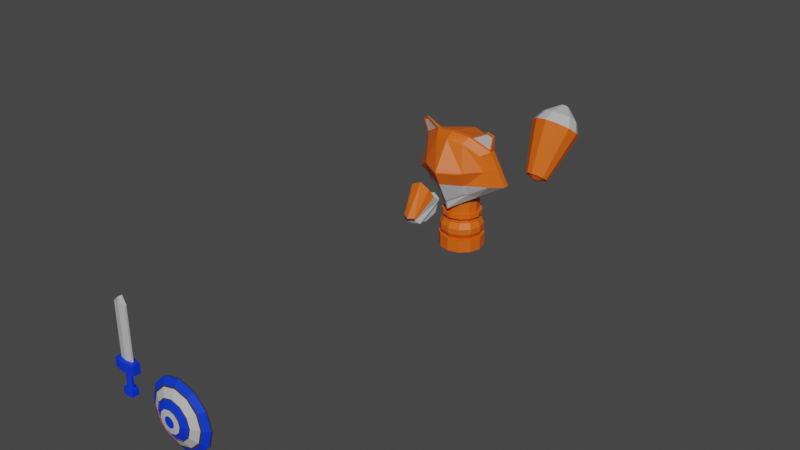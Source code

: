# Source: SoldierFox8.blend  (saved by Blender 2.83.19; exported with 4.5.12 LTS)
import bpy
from mathutils import Matrix  # noqa: F401  (used for matrix-valued properties, if any)

bpy.ops.wm.read_factory_settings(use_empty=True)
scene = bpy.context.scene
scene.name = 'Scene'

# ---- collections
col_collection = bpy.data.collections.new('Collection'); scene.collection.children.link(col_collection)

# ---- materials (node trees are filled in below, after node groups)
mat_soldierfoxlaranja = bpy.data.materials.new('SoldierFoxLaranja')
mat_soldierfoxlaranja.use_transparent_shadow = False
mat_soldierfoxcinza = bpy.data.materials.new('SoldierFoxCinza')
mat_soldierfoxcinza.use_transparent_shadow = False
mat_soldierfoxazul = bpy.data.materials.new('SoldierFoxAzul')
mat_soldierfoxazul.use_transparent_shadow = False
mat_soldierfoxpreto = bpy.data.materials.new('SoldierFoxPreto')
mat_soldierfoxpreto.use_transparent_shadow = False

# ---- material node trees
mat_soldierfoxlaranja.use_nodes = True; mat_soldierfoxlaranja.node_tree.nodes.clear()
_N = mat_soldierfoxlaranja.node_tree.nodes; _L = mat_soldierfoxlaranja.node_tree.links
n0 = _N.new('ShaderNodeBsdfPrincipled'); n0.name = 'Principled BSDF'; n0.location = (10, 300)
n0.distribution = 'GGX'
n0.subsurface_method = 'BURLEY'
n0.inputs[0].default_value = (0.8, 0.1214, 0.004032, 1.0)
n0.inputs[3].default_value = 1.45
n0.inputs[27].default_value = (0.0, 0.0, 0.0, 1.0)
n0.inputs[28].default_value = 1.0
n1 = _N.new('ShaderNodeOutputMaterial'); n1.name = 'Material Output'; n1.location = (300, 300)
_L.new(n0.outputs[0], n1.inputs[0])
n1.is_active_output = True
mat_soldierfoxcinza.use_nodes = True; mat_soldierfoxcinza.node_tree.nodes.clear()
_N = mat_soldierfoxcinza.node_tree.nodes; _L = mat_soldierfoxcinza.node_tree.links
n0 = _N.new('ShaderNodeBsdfPrincipled'); n0.name = 'Principled BSDF'; n0.location = (10, 300)
n0.distribution = 'GGX'
n0.subsurface_method = 'BURLEY'
n0.inputs[0].default_value = (0.5277, 0.5277, 0.5277, 1.0)
n0.inputs[3].default_value = 1.45
n0.inputs[27].default_value = (0.0, 0.0, 0.0, 1.0)
n0.inputs[28].default_value = 1.0
n1 = _N.new('ShaderNodeOutputMaterial'); n1.name = 'Material Output'; n1.location = (300, 300)
_L.new(n0.outputs[0], n1.inputs[0])
n1.is_active_output = True
mat_soldierfoxazul.use_nodes = True; mat_soldierfoxazul.node_tree.nodes.clear()
_N = mat_soldierfoxazul.node_tree.nodes; _L = mat_soldierfoxazul.node_tree.links
n0 = _N.new('ShaderNodeBsdfPrincipled'); n0.name = 'Principled BSDF'; n0.location = (10, 300)
n0.distribution = 'GGX'
n0.subsurface_method = 'BURLEY'
n0.inputs[0].default_value = (0.0, 0.03634, 0.8, 1.0)
n0.inputs[3].default_value = 1.45
n0.inputs[27].default_value = (0.0, 0.0, 0.0, 1.0)
n0.inputs[28].default_value = 1.0
n1 = _N.new('ShaderNodeOutputMaterial'); n1.name = 'Material Output'; n1.location = (300, 300)
_L.new(n0.outputs[0], n1.inputs[0])
n1.is_active_output = True
mat_soldierfoxpreto.use_nodes = True; mat_soldierfoxpreto.node_tree.nodes.clear()
_N = mat_soldierfoxpreto.node_tree.nodes; _L = mat_soldierfoxpreto.node_tree.links
n0 = _N.new('ShaderNodeBsdfPrincipled'); n0.name = 'Principled BSDF'; n0.location = (10, 300)
n0.distribution = 'GGX'
n0.subsurface_method = 'BURLEY'
n0.inputs[0].default_value = (0.03947, 0.03467, 0.05222, 1.0)
n0.inputs[3].default_value = 1.45
n0.inputs[27].default_value = (0.0, 0.0, 0.0, 1.0)
n0.inputs[28].default_value = 1.0
n1 = _N.new('ShaderNodeOutputMaterial'); n1.name = 'Material Output'; n1.location = (300, 300)
_L.new(n0.outputs[0], n1.inputs[0])
n1.is_active_output = True

# ---- world
world_world = bpy.data.worlds.new('World'); scene.world = world_world
world_world.use_nodes = True; world_world.node_tree.nodes.clear()
_N = world_world.node_tree.nodes; _L = world_world.node_tree.links
n0 = _N.new('ShaderNodeOutputWorld'); n0.name = 'World Output'; n0.location = (300, 300)
n1 = _N.new('ShaderNodeBackground'); n1.name = 'Background'; n1.location = (10, 300)
n1.inputs[0].default_value = (0.05088, 0.05088, 0.05088, 1.0)
_L.new(n1.outputs[0], n0.inputs[0])
n0.is_active_output = True
world_world.color = (0.05088, 0.05088, 0.05088)
world_world.use_sun_shadow = False
world_world.sun_shadow_jitter_overblur = 0.0

# ---- meshes
me_cube_002 = bpy.data.meshes.new('Cube.002')
me_cube_002.from_pydata([(-0.148, 2.679, 0.05438), (0.09944, 2.385, -0.1509), (0.07073, 2.327, -0.1004), (-0.1566, 2.586, 0.1327), (-0.08963, 2.327, -0.1004), (0.1424, 2.586, 0.1317), (-0.1041, 2.454, -0.1518), (-0.08592, 2.326, -0.07093), (-0.1089, 2.728, 0.06183), (-0.1307, 2.523, 0.2356), (0.0925, 2.454, -0.1518), (0.06415, 2.326, -0.07093), (0.09912, 2.728, 0.05351), (0.1145, 2.523, 0.2355), (-0.1125, 2.385, -0.1509), (0.1369, 2.679, 0.04886), (0.2426, 3.087, 0.003945), (0.1704, 3.504, 0.6254), (0.1809, 3.047, 0.6434), (0.2287, 3.479, 0.02129), (-0.1893, 3.042, 0.6455), (-0.2525, 3.474, 0.02453), (-0.2668, 3.094, 0.007374), (-0.1793, 3.508, 0.6274), (-0.008106, 2.998, 0.6691), (-0.008106, 3.021, -0.1399), (-0.008146, 3.46, -0.1146), (-0.008146, 3.552, 0.6497), (-0.5081, 3.149, 0.1447), (-0.3668, 3.498, 0.5089), (-0.3878, 3.137, 0.5201), (0.3487, 3.441, 0.5017), (0.4606, 3.456, 0.1543), (0.3696, 3.137, 0.5124), (0.4881, 3.149, 0.1447), (-0.4805, 3.485, 0.1543), (-0.4237, 3.483, 0.3316), (0.2574, 2.949, 0.3249), (0.2574, 3.641, 0.3249), (-0.2734, 3.641, 0.3282), (-0.2734, 2.949, 0.3282), (-0.007956, 3.695, 0.3228), (-0.007956, 2.794, 0.3228), (-0.4479, 3.144, 0.3324), (0.4289, 3.142, 0.3286), (0.4047, 3.459, 0.328), (-0.2266, 3.173, 0.7133), (0.2947, 3.259, -0.06096), (0.2201, 3.177, 0.7108), (-0.3202, 3.264, -0.05682), (-0.007956, 3.153, 0.7418), (-0.007956, 3.087, -0.2346), (-0.6114, 3.411, 0.109), (-0.4662, 3.304, 0.5619), (0.5909, 3.411, 0.109), (0.4479, 3.305, 0.5527), (0.5194, 3.359, 0.3308), (-0.5388, 3.36, 0.3355), (-0.2266, 3.123, 0.7133), (0.2947, 3.203, -0.06096), (0.2201, 3.129, 0.7108), (-0.3202, 3.21, -0.05682), (-0.6114, 3.341, 0.109), (-0.007956, 3.09, 0.7418), (-0.007956, 3.037, -0.2346), (0.4479, 3.236, 0.5527), (0.5194, 3.296, 0.3308), (-0.4662, 3.236, 0.5619), (0.5909, 3.341, 0.109), (-0.5388, 3.298, 0.3355), (-0.1103, 2.67, -0.1073), (0.09768, 2.67, -0.1156), (-0.1055, 2.508, -0.1687), (0.09107, 2.508, -0.1687), (-0.5243, 3.243, 0.7423), (-0.4393, 3.197, 0.796), (0.4302, 3.201, 0.808), (0.4961, 3.238, 0.7623), (-0.4393, 3.179, 0.796), (0.4302, 3.187, 0.808), (-0.5243, 3.219, 0.7423), (0.4961, 3.218, 0.7623), (-0.4584, 3.229, 0.583), (-0.2545, 3.133, 0.7118), (0.2467, 3.138, 0.7104), (0.4406, 3.23, 0.5759), (-0.5079, 3.215, 0.7365), (-0.4355, 3.181, 0.7822), (0.4255, 3.188, 0.7932), (0.4816, 3.214, 0.7543), (-0.4537, 3.243, 0.5858), (-0.2498, 3.147, 0.7146), (0.2418, 3.152, 0.7128), (0.4357, 3.244, 0.5782), (-0.5032, 3.228, 0.7393), (-0.4308, 3.194, 0.785), (0.4206, 3.202, 0.7955), (0.4767, 3.228, 0.7566), (-0.007823, 3.617, -0.8102), (-0.007823, 3.617, -0.6479), (0.1323, 3.58, -0.8102), (0.1323, 3.58, -0.6479), (0.2349, 3.477, -0.8102), (0.2349, 3.477, -0.6479), (0.2725, 3.337, -0.8102), (0.2725, 3.337, -0.6479), (0.2349, 3.197, -0.8102), (0.2349, 3.197, -0.6479), (0.1323, 3.094, -0.8102), (0.1323, 3.094, -0.6479), (-0.007823, 3.057, -0.8102), (-0.007823, 3.057, -0.6479), (-0.148, 3.094, -0.8102), (-0.148, 3.094, -0.6479), (-0.2506, 3.197, -0.8102), (-0.2506, 3.197, -0.6479), (-0.2881, 3.337, -0.8102), (-0.2881, 3.337, -0.6479), (-0.2506, 3.477, -0.8102), (-0.2506, 3.477, -0.6479), (-0.148, 3.58, -0.8102), (-0.148, 3.58, -0.6479), (0.1083, 3.538, -0.6479), (-0.007823, 3.569, -0.6479), (0.1933, 3.453, -0.6479), (0.2244, 3.337, -0.6479), (0.1933, 3.221, -0.6479), (0.1083, 3.136, -0.6479), (-0.007823, 3.105, -0.6479), (-0.1239, 3.136, -0.6479), (-0.2089, 3.221, -0.6479), (-0.24, 3.337, -0.6479), (-0.2089, 3.453, -0.6479), (-0.1239, 3.538, -0.6479), (0.1287, 3.573, -0.5782), (-0.007823, 3.61, -0.5782), (0.2287, 3.473, -0.5782), (0.2653, 3.337, -0.5782), (0.2287, 3.2, -0.5782), (0.1287, 3.1, -0.5782), (-0.007823, 3.064, -0.5782), (-0.1444, 3.1, -0.5782), (-0.2443, 3.2, -0.5782), (-0.2809, 3.337, -0.5782), (-0.2443, 3.473, -0.5782), (-0.1444, 3.573, -0.5782), (0.1287, 3.573, -0.5085), (-0.007823, 3.61, -0.5085), (0.2287, 3.473, -0.5085), (0.2653, 3.337, -0.5085), (0.2287, 3.2, -0.5085), (0.1287, 3.1, -0.5085), (-0.007823, 3.064, -0.5085), (-0.1444, 3.1, -0.5085), (-0.2443, 3.2, -0.5085), (-0.2809, 3.337, -0.5085), (-0.2443, 3.473, -0.5085), (-0.1444, 3.573, -0.5085), (0.1093, 3.54, -0.4355), (-0.007823, 3.571, -0.4355), (0.1951, 3.454, -0.4355), (0.2265, 3.337, -0.4355), (0.1951, 3.22, -0.4355), (0.1093, 3.134, -0.4355), (-0.007823, 3.103, -0.4355), (-0.125, 3.134, -0.4355), (-0.2107, 3.22, -0.4355), (-0.2421, 3.337, -0.4355), (-0.2107, 3.454, -0.4355), (-0.125, 3.54, -0.4355), (0.09062, 3.507, -0.4355), (-0.007823, 3.534, -0.4355), (0.1627, 3.435, -0.4355), (0.1891, 3.337, -0.4355), (0.1627, 3.238, -0.4355), (0.09063, 3.166, -0.4355), (-0.007823, 3.14, -0.4355), (-0.1063, 3.166, -0.4355), (-0.1783, 3.238, -0.4355), (-0.2047, 3.337, -0.4355), (-0.1783, 3.435, -0.4355), (-0.1063, 3.507, -0.4355), (0.09062, 3.507, -0.405), (-0.007823, 3.534, -0.405), (0.1627, 3.435, -0.405), (0.1891, 3.337, -0.405), (0.1627, 3.238, -0.405), (0.09063, 3.166, -0.405), (-0.007823, 3.14, -0.405), (-0.1063, 3.166, -0.405), (-0.1783, 3.238, -0.405), (-0.2047, 3.337, -0.405), (-0.1783, 3.435, -0.405), (-0.1063, 3.507, -0.405), (0.1157, 3.551, -0.3794), (-0.007823, 3.584, -0.3794), (0.2062, 3.46, -0.3794), (0.2393, 3.337, -0.3794), (0.2062, 3.213, -0.3794), (0.1157, 3.123, -0.3794), (-0.007823, 3.09, -0.3794), (-0.1314, 3.123, -0.3794), (-0.2218, 3.213, -0.3794), (-0.2549, 3.337, -0.3794), (-0.2218, 3.46, -0.3794), (-0.1314, 3.551, -0.3794), (0.1157, 3.551, -0.3286), (-0.007823, 3.584, -0.3286), (0.2062, 3.46, -0.3286), (0.2393, 3.337, -0.3286), (0.2062, 3.213, -0.3286), (0.1157, 3.123, -0.3286), (-0.007823, 3.09, -0.3286), (-0.1314, 3.123, -0.3286), (-0.2218, 3.213, -0.3286), (-0.2549, 3.337, -0.3286), (-0.2218, 3.46, -0.3286), (-0.1314, 3.551, -0.3286), (0.09704, 3.519, -0.3286), (-0.007823, 3.547, -0.3286), (0.1738, 3.442, -0.3286), (0.2019, 3.337, -0.3286), (0.1738, 3.232, -0.3286), (0.09704, 3.155, -0.3286), (-0.007823, 3.127, -0.3286), (-0.1127, 3.155, -0.3286), (-0.1894, 3.232, -0.3286), (-0.2175, 3.337, -0.3286), (-0.1894, 3.442, -0.3286), (-0.1127, 3.519, -0.3286), (0.09704, 3.519, 0.2831), (-0.007823, 3.547, 0.2831), (0.1738, 3.442, 0.2831), (0.2019, 3.337, 0.2831), (0.1738, 3.232, 0.2831), (0.09704, 3.155, 0.2831), (-0.007823, 3.127, 0.2831), (-0.1127, 3.155, 0.2831), (-0.1894, 3.232, 0.2831), (-0.2175, 3.337, 0.2831), (-0.1894, 3.442, 0.2831), (-0.1127, 3.519, 0.2831), (0.3032, -1.507, -0.754), (0.3032, -1.489, -0.7554), (0.4997, -1.507, -0.8067), (0.4997, -1.489, -0.8081), (0.6963, -1.507, -0.754), (0.6963, -1.489, -0.7554), (0.8401, -1.507, -0.6102), (0.8401, -1.489, -0.6116), (0.8928, -1.506, -0.4136), (0.8928, -1.489, -0.415), (0.3032, -1.506, -0.07322), (0.3032, -1.489, -0.07463), (0.1593, -1.506, -0.2171), (0.1593, -1.489, -0.2185), (0.1067, -1.506, -0.4136), (0.1067, -1.489, -0.415), (0.1593, -1.507, -0.6102), (0.1593, -1.489, -0.6116), (0.8401, -1.506, -0.2171), (0.8401, -1.489, -0.2185), (0.6963, -1.506, -0.07322), (0.6963, -1.489, -0.07463), (0.4997, -1.506, -0.02056), (0.4997, -1.489, -0.02197), (0.7819, -1.549, -0.2507), (0.6626, -1.549, -0.1315), (0.4997, -1.549, -0.08786), (0.4997, -1.55, -0.7394), (0.6626, -1.55, -0.6957), (0.7819, -1.55, -0.5765), (0.8255, -1.549, -0.4136), (0.3368, -1.55, -0.6957), (0.2176, -1.55, -0.5765), (0.174, -1.549, -0.4136), (0.2176, -1.549, -0.2507), (0.3368, -1.549, -0.1315), (0.7643, -1.556, -0.2609), (0.6525, -1.555, -0.1491), (0.4997, -1.555, -0.1081), (0.4997, -1.556, -0.7191), (0.6525, -1.556, -0.6782), (0.7643, -1.556, -0.5664), (0.8052, -1.556, -0.4136), (0.347, -1.556, -0.6782), (0.2352, -1.556, -0.5664), (0.1942, -1.556, -0.4136), (0.2352, -1.556, -0.2609), (0.347, -1.555, -0.1491), (0.6904, -1.601, -0.3036), (0.6098, -1.601, -0.223), (0.4997, -1.601, -0.1935), (0.4997, -1.602, -0.6337), (0.6098, -1.602, -0.6043), (0.6904, -1.602, -0.5237), (0.7198, -1.601, -0.4136), (0.3897, -1.602, -0.6043), (0.3091, -1.602, -0.5237), (0.2796, -1.601, -0.4136), (0.3091, -1.601, -0.3036), (0.3897, -1.601, -0.223), (0.6798, -1.607, -0.3097), (0.6037, -1.607, -0.2336), (0.4997, -1.607, -0.2057), (0.4997, -1.607, -0.6215), (0.6037, -1.607, -0.5937), (0.6798, -1.607, -0.5176), (0.7076, -1.607, -0.4136), (0.3958, -1.607, -0.5937), (0.3197, -1.607, -0.5176), (0.2918, -1.607, -0.4136), (0.3197, -1.607, -0.3097), (0.3958, -1.607, -0.2336), (0.6798, -1.603, -0.3097), (0.6037, -1.602, -0.2336), (0.4997, -1.602, -0.2057), (0.4997, -1.603, -0.6215), (0.6037, -1.603, -0.5937), (0.6798, -1.603, -0.5176), (0.7076, -1.603, -0.4136), (0.3958, -1.603, -0.5937), (0.3197, -1.603, -0.5176), (0.2918, -1.603, -0.4136), (0.3197, -1.603, -0.3097), (0.3958, -1.602, -0.2336), (0.6099, -1.629, -0.35), (0.5633, -1.629, -0.3035), (0.4997, -1.629, -0.2864), (0.4997, -1.63, -0.5408), (0.5633, -1.63, -0.5238), (0.6099, -1.63, -0.4772), (0.6269, -1.63, -0.4136), (0.4361, -1.63, -0.5238), (0.3896, -1.63, -0.4772), (0.3725, -1.63, -0.4136), (0.3896, -1.629, -0.35), (0.4361, -1.629, -0.3035), (0.6099, -1.642, -0.35), (0.5633, -1.642, -0.3035), (0.4997, -1.642, -0.2864), (0.4997, -1.642, -0.5408), (0.5633, -1.642, -0.5238), (0.6099, -1.642, -0.4772), (0.6269, -1.642, -0.4136), (0.4361, -1.642, -0.5238), (0.3896, -1.642, -0.4772), (0.3725, -1.642, -0.4136), (0.3896, -1.642, -0.35), (0.4361, -1.642, -0.3035), (0.5544, -1.649, -0.382), (0.5313, -1.649, -0.3589), (0.4997, -1.649, -0.3504), (0.4997, -1.65, -0.4768), (0.5313, -1.65, -0.4683), (0.5544, -1.65, -0.4452), (0.5629, -1.65, -0.4136), (0.4681, -1.65, -0.4683), (0.445, -1.65, -0.4452), (0.4366, -1.65, -0.4136), (0.445, -1.649, -0.382), (0.4681, -1.649, -0.3589), (-0.5832, -1.326, -0.3462), (-0.5832, -1.326, 0.2816), (-0.5832, -1.308, -0.3462), (-0.5832, -1.308, 0.2816), (-0.4234, -1.326, -0.3462), (-0.4234, -1.326, 0.2816), (-0.4234, -1.308, -0.3462), (-0.4234, -1.308, 0.2816), (-0.5033, -1.287, -0.3462), (-0.5033, -1.287, 0.3547), (-0.5033, -1.341, -0.3462), (-0.5033, -1.341, 0.3547), (-0.6369, -1.279, -0.3522), (-0.6369, -1.363, -0.3522), (-0.5033, -1.259, -0.3522), (-0.3697, -1.363, -0.3522), (-0.3697, -1.279, -0.3522), (-0.5033, -1.377, -0.3522), (-0.6369, -1.279, -0.4675), (-0.6369, -1.363, -0.4675), (-0.5033, -1.259, -0.4675), (-0.3697, -1.363, -0.4675), (-0.3697, -1.279, -0.4675), (-0.5033, -1.377, -0.4675), (-0.5433, -1.306, -0.4675), (-0.5433, -1.334, -0.4675), (-0.5033, -1.286, -0.4675), (-0.4633, -1.334, -0.4675), (-0.4633, -1.306, -0.4675), (-0.5033, -1.348, -0.4675), (-0.5433, -1.306, -0.6676), (-0.5433, -1.334, -0.6676), (-0.5033, -1.286, -0.6676), (-0.4633, -1.334, -0.6676), (-0.4633, -1.306, -0.6676), (-0.5033, -1.348, -0.6676), (-0.5716, -1.281, -0.672), (-0.5716, -1.359, -0.672), (-0.5044, -1.261, -0.672), (-0.4372, -1.359, -0.672), (-0.4372, -1.281, -0.672), (-0.5044, -1.373, -0.672), (-0.5716, -1.281, -0.7454), (-0.5716, -1.359, -0.7454), (-0.5044, -1.261, -0.7454), (-0.4372, -1.359, -0.7454), (-0.4372, -1.281, -0.7454), (-0.5044, -1.373, -0.7454), (0.01098, 5.068, -0.5808), (0.01098, 5.605, -0.1035), (0.08765, 5.052, -0.5685), (0.1731, 5.57, -0.07749), (0.1438, 5.007, -0.5349), (0.2918, 5.475, -0.006458), (0.1643, 4.946, -0.489), (0.3352, 5.345, 0.09058), (0.1438, 4.884, -0.4431), (0.2918, 5.215, 0.1876), (0.08765, 4.839, -0.4095), (0.1731, 5.12, 0.2586), (0.01098, 4.823, -0.3972), (0.01098, 5.086, 0.2846), (-0.06568, 4.839, -0.4095), (-0.1511, 5.12, 0.2586), (-0.1218, 4.884, -0.4431), (-0.2698, 5.215, 0.1876), (-0.1424, 4.946, -0.489), (-0.3132, 5.345, 0.09058), (-0.1218, 5.007, -0.5349), (-0.2698, 5.475, -0.006457), (-0.06568, 5.052, -0.5685), (-0.1511, 5.57, -0.07749), (0.1675, 5.562, -0.0717), (0.01098, 5.596, -0.0968), (0.2821, 5.471, -0.003112), (0.324, 5.345, 0.09058), (0.2821, 5.22, 0.1843), (0.1675, 5.128, 0.2529), (0.01098, 5.094, 0.278), (-0.1455, 5.128, 0.2529), (-0.2601, 5.22, 0.1843), (-0.3021, 5.345, 0.09058), (-0.2601, 5.471, -0.003112), (-0.1455, 5.562, -0.0717), (0.0362, 5.577, 0.3059), (0.01098, 5.583, 0.3019), (0.05466, 5.562, 0.317), (0.06142, 5.542, 0.3321), (0.05466, 5.522, 0.3472), (0.0362, 5.507, 0.3582), (0.01098, 5.502, 0.3623), (-0.01423, 5.507, 0.3582), (-0.03269, 5.522, 0.3472), (-0.03945, 5.542, 0.3321), (-0.03269, 5.562, 0.317), (-0.01423, 5.577, 0.3059), (0.2174, 5.346, 0.2803), (0.1302, 5.276, 0.3326), (-0.1082, 5.607, 0.0854), (0.01098, 5.633, 0.06628), (0.1302, 5.607, 0.0854), (0.2174, 5.537, 0.1376), (-0.1955, 5.346, 0.2803), (-0.2274, 5.442, 0.209), (0.01098, 5.251, 0.3517), (0.2494, 5.442, 0.209), (-0.1955, 5.537, 0.1376), (-0.1082, 5.276, 0.3326), (0.01098, 5.051, -0.5674), (0.07651, 5.037, -0.5569), (0.1245, 4.998, -0.5282), (0.142, 4.946, -0.489), (0.1245, 4.893, -0.4497), (0.07651, 4.855, -0.421), (0.01098, 4.841, -0.4105), (-0.05454, 4.855, -0.421), (-0.1025, 4.893, -0.4497), (-0.1201, 4.946, -0.489), (-0.1025, 4.998, -0.5282), (-0.05454, 5.037, -0.5569), (0.01098, 4.956, -0.555), (0.035, 4.951, -0.5512), (0.05259, 4.937, -0.5407), (0.05903, 4.918, -0.5263), (0.05259, 4.898, -0.5119), (0.035, 4.884, -0.5014), (0.01098, 4.879, -0.4975), (-0.01304, 4.884, -0.5014), (-0.03062, 4.898, -0.5119), (-0.03706, 4.918, -0.5263), (-0.03062, 4.937, -0.5407), (-0.01304, 4.951, -0.5512), (-0.009943, 2.287, -0.1158), (-0.007057, 2.601, 0.1637), (-0.004385, 2.773, 0.07639), (-0.008284, 2.525, 0.2926), (-0.005494, 2.441, -0.1783), (-0.01169, 2.286, -0.07992), (-0.006383, 2.357, -0.1771), (-0.005243, 2.715, 0.06904), (-0.006131, 2.703, -0.1292), (-0.00724, 2.507, -0.1988), (0.2489, 3.028, 0.1411), (-0.2696, 3.033, 0.1412), (0.2277, 3.005, 0.1406), (0.2219, 3.059, 0.01473), (-0.008188, 2.999, -0.1173), (-0.2481, 3.01, 0.1407), (-0.2456, 3.065, 0.01788), (-0.008104, 2.872, 0.1406), (-0.00805, 2.79, 0.3073), (-0.2516, 2.933, 0.3123), (0.2355, 2.933, 0.3093)], [], [(64, 59, 16, 25), (62, 61, 22, 28), (65, 60, 18, 33), (8, 70, 72, 6), (499, 497, 9, 7), (14, 0, 8, 6), (13, 11, 2, 5), (499, 7, 4, 494), (497, 13, 5, 495), (501, 15, 12, 496), (494, 500, 1, 2), (500, 14, 6, 498), (4, 14, 500, 494), (15, 1, 10, 12), (7, 9, 3, 4), (41, 27, 17, 38), (60, 63, 24, 18), (61, 64, 25, 22), (37, 18, 24, 42), (38, 17, 31, 45), (63, 58, 20, 24), (39, 23, 27, 41), (66, 65, 33, 44), (40, 20, 30, 43), (42, 24, 20, 40), (58, 67, 30, 20), (59, 68, 34, 16), (44, 33, 18, 37), (36, 29, 23, 39), (35, 36, 39, 21), (34, 504, 16), (40, 505, 509, 513), (22, 505, 28), (68, 66, 44, 34), (21, 39, 41, 26), (19, 38, 45, 32), (25, 16, 507, 508), (26, 41, 38, 19), (62, 69, 57, 52), (54, 47, 19, 32), (69, 67, 53, 57), (51, 49, 21, 26), (52, 57, 36, 35), (46, 50, 27, 23), (50, 48, 17, 27), (57, 53, 29, 36), (43, 30, 67, 69), (28, 43, 69, 62), (54, 56, 66, 68), (47, 54, 68, 59), (58, 46, 75, 78), (56, 55, 65, 66), (50, 46, 58, 63), (49, 51, 64, 61), (48, 50, 63, 60), (48, 60, 79, 76), (52, 49, 61, 62), (51, 47, 59, 64), (48, 55, 31, 17), (49, 52, 35, 21), (53, 46, 23, 29), (47, 51, 26, 19), (32, 45, 56, 54), (503, 502, 71, 73), (498, 503, 73, 10), (10, 73, 71, 12), (496, 502, 70, 8), (75, 74, 80, 78), (77, 76, 79, 81), (65, 55, 77, 81), (53, 67, 80, 74), (65, 81, 89, 85), (46, 53, 74, 75), (78, 80, 86, 87), (55, 48, 76, 77), (85, 89, 97, 93), (84, 85, 93, 92), (58, 78, 87, 83), (81, 79, 88, 89), (60, 65, 85, 84), (80, 67, 82, 86), (67, 58, 83, 82), (79, 60, 84, 88), (92, 93, 97, 96), (90, 91, 95, 94), (88, 84, 92, 96), (87, 86, 94, 95), (82, 83, 91, 90), (86, 82, 90, 94), (83, 87, 95, 91), (89, 88, 96, 97), (45, 31, 55, 56), (98, 99, 101, 100), (100, 101, 103, 102), (102, 103, 105, 104), (104, 105, 107, 106), (106, 107, 109, 108), (108, 109, 111, 110), (110, 111, 113, 112), (112, 113, 115, 114), (114, 115, 117, 116), (116, 117, 119, 118), (107, 105, 125, 126), (118, 119, 121, 120), (120, 121, 99, 98), (98, 100, 102, 104, 106, 108, 110, 112, 114, 116, 118, 120), (132, 131, 143, 144), (99, 121, 133, 123), (101, 99, 123, 122), (105, 103, 124, 125), (121, 119, 132, 133), (103, 101, 122, 124), (119, 117, 131, 132), (117, 115, 130, 131), (115, 113, 129, 130), (113, 111, 128, 129), (111, 109, 127, 128), (109, 107, 126, 127), (137, 136, 148, 149), (129, 128, 140, 141), (126, 125, 137, 138), (133, 132, 144, 145), (122, 123, 135, 134), (130, 129, 141, 142), (127, 126, 138, 139), (123, 133, 145, 135), (124, 122, 134, 136), (131, 130, 142, 143), (128, 127, 139, 140), (125, 124, 136, 137), (149, 148, 160, 161), (144, 143, 155, 156), (141, 140, 152, 153), (138, 137, 149, 150), (145, 144, 156, 157), (134, 135, 147, 146), (142, 141, 153, 154), (139, 138, 150, 151), (135, 145, 157, 147), (136, 134, 146, 148), (143, 142, 154, 155), (140, 139, 151, 152), (164, 163, 175, 176), (156, 155, 167, 168), (153, 152, 164, 165), (150, 149, 161, 162), (157, 156, 168, 169), (146, 147, 159, 158), (154, 153, 165, 166), (151, 150, 162, 163), (147, 157, 169, 159), (148, 146, 158, 160), (155, 154, 166, 167), (152, 151, 163, 164), (176, 175, 187, 188), (161, 160, 172, 173), (168, 167, 179, 180), (165, 164, 176, 177), (162, 161, 173, 174), (169, 168, 180, 181), (158, 159, 171, 170), (166, 165, 177, 178), (163, 162, 174, 175), (159, 169, 181, 171), (160, 158, 170, 172), (167, 166, 178, 179), (191, 190, 202, 203), (173, 172, 184, 185), (180, 179, 191, 192), (177, 176, 188, 189), (174, 173, 185, 186), (181, 180, 192, 193), (170, 171, 183, 182), (178, 177, 189, 190), (175, 174, 186, 187), (171, 181, 193, 183), (172, 170, 182, 184), (179, 178, 190, 191), (196, 194, 206, 208), (188, 187, 199, 200), (185, 184, 196, 197), (192, 191, 203, 204), (189, 188, 200, 201), (186, 185, 197, 198), (193, 192, 204, 205), (182, 183, 195, 194), (190, 189, 201, 202), (187, 186, 198, 199), (183, 193, 205, 195), (184, 182, 194, 196), (207, 217, 229, 219), (203, 202, 214, 215), (200, 199, 211, 212), (197, 196, 208, 209), (204, 203, 215, 216), (201, 200, 212, 213), (198, 197, 209, 210), (205, 204, 216, 217), (194, 195, 207, 206), (202, 201, 213, 214), (199, 198, 210, 211), (195, 205, 217, 207), (223, 222, 234, 235), (208, 206, 218, 220), (215, 214, 226, 227), (212, 211, 223, 224), (209, 208, 220, 221), (216, 215, 227, 228), (213, 212, 224, 225), (210, 209, 221, 222), (217, 216, 228, 229), (206, 207, 219, 218), (214, 213, 225, 226), (211, 210, 222, 223), (230, 231, 241, 240, 239, 238, 237, 236, 235, 234, 233, 232), (219, 229, 241, 231), (220, 218, 230, 232), (227, 226, 238, 239), (224, 223, 235, 236), (221, 220, 232, 233), (228, 227, 239, 240), (225, 224, 236, 237), (222, 221, 233, 234), (229, 228, 240, 241), (218, 219, 231, 230), (226, 225, 237, 238), (265, 264, 262, 263), (263, 262, 260, 261), (261, 260, 250, 251), (251, 250, 248, 249), (249, 248, 246, 247), (247, 246, 244, 245), (245, 244, 242, 243), (243, 242, 258, 259), (259, 258, 256, 257), (257, 256, 254, 255), (244, 246, 270, 269), (255, 254, 252, 253), (253, 252, 264, 265), (265, 263, 261, 251, 249, 247, 245, 243, 259, 257, 255, 253), (272, 266, 278, 284), (264, 252, 277, 268), (252, 254, 276, 277), (254, 256, 275, 276), (260, 262, 267, 266), (256, 258, 274, 275), (250, 260, 266, 272), (262, 264, 268, 267), (258, 242, 273, 274), (248, 250, 272, 271), (242, 244, 269, 273), (246, 248, 271, 270), (284, 278, 290, 296), (269, 270, 282, 281), (276, 275, 287, 288), (273, 269, 281, 285), (270, 271, 283, 282), (277, 276, 288, 289), (266, 267, 279, 278), (274, 273, 285, 286), (271, 272, 284, 283), (268, 277, 289, 280), (267, 268, 280, 279), (275, 274, 286, 287), (299, 298, 310, 311), (281, 282, 294, 293), (288, 287, 299, 300), (285, 281, 293, 297), (282, 283, 295, 294), (289, 288, 300, 301), (278, 279, 291, 290), (286, 285, 297, 298), (283, 284, 296, 295), (280, 289, 301, 292), (279, 280, 292, 291), (287, 286, 298, 299), (303, 304, 316, 315), (296, 290, 302, 308), (293, 294, 306, 305), (300, 299, 311, 312), (297, 293, 305, 309), (294, 295, 307, 306), (301, 300, 312, 313), (290, 291, 303, 302), (298, 297, 309, 310), (295, 296, 308, 307), (292, 301, 313, 304), (291, 292, 304, 303), (316, 325, 337, 328), (311, 310, 322, 323), (308, 302, 314, 320), (305, 306, 318, 317), (312, 311, 323, 324), (309, 305, 317, 321), (306, 307, 319, 318), (313, 312, 324, 325), (302, 303, 315, 314), (310, 309, 321, 322), (307, 308, 320, 319), (304, 313, 325, 316), (331, 332, 344, 343), (315, 316, 328, 327), (323, 322, 334, 335), (320, 314, 326, 332), (317, 318, 330, 329), (324, 323, 335, 336), (321, 317, 329, 333), (318, 319, 331, 330), (325, 324, 336, 337), (314, 315, 327, 326), (322, 321, 333, 334), (319, 320, 332, 331), (343, 344, 356, 355), (328, 337, 349, 340), (327, 328, 340, 339), (335, 334, 346, 347), (332, 326, 338, 344), (329, 330, 342, 341), (336, 335, 347, 348), (333, 329, 341, 345), (330, 331, 343, 342), (337, 336, 348, 349), (326, 327, 339, 338), (334, 333, 345, 346), (351, 352, 361, 360, 359, 358, 357, 353, 354, 355, 356, 350), (340, 349, 361, 352), (339, 340, 352, 351), (347, 346, 358, 359), (344, 338, 350, 356), (341, 342, 354, 353), (348, 347, 359, 360), (345, 341, 353, 357), (342, 343, 355, 354), (349, 348, 360, 361), (338, 339, 351, 350), (346, 345, 357, 358), (362, 363, 365, 364), (370, 371, 369, 368), (368, 369, 367, 366), (372, 373, 363, 362), (362, 364, 374, 375), (371, 365, 363, 373), (369, 371, 373, 367), (364, 370, 376, 374), (366, 367, 373, 372), (364, 365, 371, 370), (378, 377, 383, 384), (376, 378, 384, 382), (368, 366, 377, 378), (372, 362, 375, 379), (370, 368, 378, 376), (366, 372, 379, 377), (383, 385, 391, 389), (385, 381, 387, 391), (375, 374, 380, 381), (379, 375, 381, 385), (377, 379, 385, 383), (374, 376, 382, 380), (390, 389, 395, 396), (388, 390, 396, 394), (380, 382, 388, 386), (382, 384, 390, 388), (384, 383, 389, 390), (381, 380, 386, 387), (392, 394, 400, 398), (395, 397, 403, 401), (387, 386, 392, 393), (391, 387, 393, 397), (389, 391, 397, 395), (386, 388, 394, 392), (399, 398, 404, 405), (402, 401, 407, 408), (394, 396, 402, 400), (396, 395, 401, 402), (393, 392, 398, 399), (397, 393, 399, 403), (406, 408, 407, 409), (404, 406, 409, 405), (403, 399, 405, 409), (401, 403, 409, 407), (398, 400, 406, 404), (400, 402, 408, 406), (410, 411, 413, 412), (412, 413, 415, 414), (414, 415, 417, 416), (416, 417, 419, 418), (418, 419, 421, 420), (420, 421, 423, 422), (422, 423, 425, 424), (424, 425, 427, 426), (426, 427, 429, 428), (428, 429, 431, 430), (427, 425, 441, 442), (430, 431, 433, 432), (432, 433, 411, 410), (418, 420, 475, 474), (459, 458, 450, 451), (425, 423, 440, 441), (423, 421, 439, 440), (421, 419, 438, 439), (419, 417, 437, 438), (411, 433, 445, 435), (413, 411, 435, 434), (417, 415, 436, 437), (433, 431, 444, 445), (415, 413, 434, 436), (431, 429, 443, 444), (429, 427, 442, 443), (446, 447, 457, 456, 455, 454, 453, 452, 451, 450, 449, 448), (461, 460, 457, 447), (463, 462, 446, 448), (465, 464, 454, 455), (466, 459, 451, 452), (467, 463, 448, 449), (468, 465, 455, 456), (469, 466, 452, 453), (458, 467, 449, 450), (460, 468, 456, 457), (462, 461, 447, 446), (464, 469, 453, 454), (442, 441, 469, 464), (434, 435, 461, 462), (445, 444, 468, 460), (438, 437, 467, 458), (441, 440, 466, 469), (444, 443, 465, 468), (437, 436, 463, 467), (440, 439, 459, 466), (443, 442, 464, 465), (436, 434, 462, 463), (435, 445, 460, 461), (439, 438, 458, 459), (470, 471, 483, 482), (416, 418, 474, 473), (432, 410, 470, 481), (410, 412, 471, 470), (414, 416, 473, 472), (430, 432, 481, 480), (412, 414, 472, 471), (428, 430, 480, 479), (426, 428, 479, 478), (424, 426, 478, 477), (422, 424, 477, 476), (420, 422, 476, 475), (482, 483, 484, 485, 486, 487, 488, 489, 490, 491, 492, 493), (477, 478, 490, 489), (474, 475, 487, 486), (481, 470, 482, 493), (471, 472, 484, 483), (478, 479, 491, 490), (475, 476, 488, 487), (472, 473, 485, 484), (479, 480, 492, 491), (476, 477, 489, 488), (473, 474, 486, 485), (480, 481, 493, 492), (12, 71, 502, 496), (6, 72, 503, 498), (72, 70, 502, 503), (3, 0, 14, 4), (1, 500, 498, 10), (0, 501, 496, 8), (9, 497, 495, 3), (11, 499, 494, 2), (11, 13, 497, 499), (504, 34, 44, 37), (22, 25, 508, 510), (28, 505, 40, 43), (504, 37, 514, 506), (508, 511, 509, 510), (507, 506, 511, 508), (509, 511, 512, 513), (511, 506, 514, 512), (37, 42, 512, 514), (16, 504, 506, 507), (505, 22, 510, 509), (42, 40, 513, 512), (495, 501, 0, 3), (5, 15, 501, 495), (2, 1, 15, 5)])
me_cube_002.polygons.foreach_set('material_index', [1, 1, 0, 1, 0, 1, 0, 3, 0, 1, 1, 1, 1, 1, 0, 0, 0, 1, 0, 0, 0, 0, 0, 0, 0, 0, 1, 0, 0, 0, 1, 0, 1, 0, 0, 0, 1, 0, 0, 1, 0, 1, 0, 0, 0, 0, 0, 0, 0, 1, 0, 0, 0, 1, 0, 0, 1, 1, 0, 1, 0, 1, 0, 1, 1, 1, 1, 0, 0, 0, 0, 0, 0, 0, 0, 0, 0, 0, 0, 0, 0, 0, 0, 1, 1, 0, 0, 0, 0, 0, 0, 0, 0, 0, 0, 0, 0, 0, 0, 0, 0, 0, 0, 0, 0, 0, 0, 0, 0, 0, 0, 0, 0, 0, 0, 0, 0, 0, 0, 0, 0, 0, 0, 0, 0, 0, 0, 0, 0, 0, 0, 0, 0, 0, 0, 0, 0, 0, 0, 0, 0, 0, 0, 0, 0, 0, 0, 0, 0, 0, 0, 0, 0, 0, 0, 0, 0, 0, 0, 0, 0, 0, 0, 0, 0, 0, 0, 0, 0, 0, 0, 0, 0, 0, 0, 0, 0, 0, 0, 0, 0, 0, 0, 0, 0, 0, 0, 0, 0, 0, 0, 0, 0, 0, 0, 0, 0, 0, 0, 0, 0, 0, 0, 0, 0, 0, 0, 0, 0, 0, 0, 0, 0, 0, 0, 0, 0, 0, 0, 0, 0, 0, 0, 0, 0, 0, 3, 3, 3, 3, 3, 3, 3, 3, 3, 3, 2, 3, 3, 3, 3, 2, 2, 2, 2, 2, 2, 2, 2, 2, 2, 2, 1, 3, 3, 3, 3, 3, 3, 3, 3, 3, 3, 3, 3, 1, 1, 1, 1, 1, 1, 1, 1, 1, 1, 1, 0, 3, 3, 3, 3, 3, 3, 3, 3, 3, 3, 3, 2, 0, 0, 0, 0, 0, 0, 0, 0, 0, 0, 0, 3, 2, 2, 2, 2, 2, 2, 2, 2, 2, 2, 2, 1, 3, 3, 3, 3, 3, 3, 3, 3, 3, 3, 3, 2, 1, 1, 1, 1, 1, 1, 1, 1, 1, 1, 1, 1, 1, 1, 1, 2, 1, 1, 2, 1, 1, 2, 2, 2, 2, 2, 2, 2, 2, 2, 2, 2, 2, 2, 2, 2, 2, 2, 2, 2, 2, 2, 2, 2, 2, 2, 2, 2, 2, 2, 2, 2, 2, 2, 2, 2, 2, 0, 0, 0, 0, 0, 0, 0, 0, 0, 0, 0, 0, 0, 0, 1, 0, 0, 0, 0, 0, 0, 0, 0, 0, 0, 0, 1, 1, 1, 1, 1, 1, 1, 1, 1, 1, 1, 1, 1, 1, 1, 1, 1, 1, 1, 1, 1, 1, 1, 1, 0, 0, 0, 0, 0, 0, 0, 0, 0, 0, 0, 0, 0, 0, 0, 0, 0, 0, 0, 0, 0, 0, 0, 0, 1, 1, 1, 1, 1, 1, 0, 3, 0, 0, 1, 0, 0, 1, 1, 0, 0, 0, 1, 1, 0, 1, 1, 1])
_uv = me_cube_002.uv_layers.new(name='UVMap')
_uv.uv.foreach_set('vector', [0.75, 0.6908, 0.8132, 0.6908, 0.8132, 0.75, 0.75, 0.75, 0.625, 0.6908, 0.6853, 0.6908, 0.6853, 0.75, 0.625, 0.75, 0.125, 0.6908, 0.1868, 0.6908, 0.1868, 0.75, 0.125, 0.75, 0.625, 0.75, 0.625, 0.75, 0.625, 0.5, 0.625, 0.5, 0.5, 0.25, 0.5, 0.5, 0.625, 0.5, 0.625, 0.25, 0.5481, 0.5, 0.5481, 0.75, 0.625, 0.75, 0.625, 0.5, 0.625, 0.5, 0.625, 0.75, 0.6728, 0.75, 0.6728, 0.5, 0.125, 0.625, 0.125, 0.75, 0.1728, 0.75, 0.1728, 0.625, 0.375, 0.875, 0.375, 1.0, 0.4228, 1.0, 0.4228, 0.875, 0.5481, 0.875, 0.5481, 1.0, 0.625, 1.0, 0.625, 0.875, 0.1728, 0.625, 0.2981, 0.625, 0.2981, 0.5, 0.1728, 0.5, 0.2981, 0.625, 0.2981, 0.75, 0.375, 0.75, 0.375, 0.625, 0.1728, 0.75, 0.2981, 0.75, 0.2981, 0.625, 0.1728, 0.625, 0.7981, 0.5, 0.7981, 0.75, 0.875, 0.75, 0.875, 0.5, 0.375, 0.5, 0.375, 0.75, 0.4228, 0.75, 0.4228, 0.5, 0.5, 0.125, 0.625, 0.125, 0.625, 0.1882, 0.5, 0.1882, 0.1868, 0.6908, 0.25, 0.6908, 0.25, 0.75, 0.1868, 0.75, 0.6853, 0.6908, 0.75, 0.6908, 0.75, 0.75, 0.6853, 0.75, 0.5, 0.3118, 0.625, 0.3118, 0.625, 0.375, 0.5, 0.375, 0.5, 0.1882, 0.625, 0.1882, 0.625, 0.25, 0.5, 0.25, 0.25, 0.6908, 0.3147, 0.6908, 0.3147, 0.75, 0.25, 0.75, 0.5, 0.06032, 0.625, 0.06032, 0.625, 0.125, 0.5, 0.125, 0.5, 0.9408, 0.625, 0.9408, 0.625, 1.0, 0.5, 1.0, 0.5, 0.4397, 0.625, 0.4397, 0.625, 0.5, 0.5, 0.5, 0.5, 0.375, 0.625, 0.375, 0.625, 0.4397, 0.5, 0.4397, 0.3147, 0.6908, 0.375, 0.6908, 0.375, 0.75, 0.3147, 0.75, 0.8132, 0.6908, 0.875, 0.6908, 0.875, 0.75, 0.8132, 0.75, 0.5, 0.25, 0.625, 0.25, 0.625, 0.3118, 0.5, 0.3118, 0.5, 0.0, 0.625, 0.0, 0.625, 0.06032, 0.5, 0.06032, 0.375, 0.0, 0.5, 0.0, 0.5, 0.06032, 0.375, 0.06032, 0.375, 0.25, 0.4284, 0.3118, 0.375, 0.3118, 0.5, 0.4397, 0.4272, 0.4397, 0.4272, 0.4397, 0.5, 0.4397, 0.375, 0.4397, 0.4272, 0.4397, 0.375, 0.5, 0.375, 0.9408, 0.5, 0.9408, 0.5, 1.0, 0.375, 1.0, 0.375, 0.06032, 0.5, 0.06032, 0.5, 0.125, 0.375, 0.125, 0.375, 0.1882, 0.5, 0.1882, 0.5, 0.25, 0.375, 0.25, 0.75, 0.75, 0.8132, 0.75, 0.8132, 0.75, 0.75, 0.75, 0.375, 0.125, 0.5, 0.125, 0.5, 0.1882, 0.375, 0.1882, 0.375, 0.5592, 0.5, 0.5592, 0.5, 0.5916, 0.375, 0.5916, 0.0, 0.0, 0.0, 0.0, 0.0, 0.0, 0.0, 0.0, 0.5, 0.5592, 0.625, 0.5592, 0.625, 0.5916, 0.5, 0.5916, 0.0, 0.0, 0.0, 0.0, 0.0, 0.0, 0.0, 0.0, 0.0, 0.0, 0.0, 0.0, 0.0, 0.0, 0.0, 0.0, 0.0, 0.0, 0.0, 0.0, 0.0, 0.0, 0.0, 0.0, 0.0, 0.0, 0.0, 0.0, 0.0, 0.0, 0.0, 0.0, 0.0, 0.0, 0.0, 0.0, 0.0, 0.0, 0.0, 0.0, 0.5, 0.5, 0.625, 0.5, 0.625, 0.5592, 0.5, 0.5592, 0.375, 0.5, 0.5, 0.5, 0.5, 0.5592, 0.375, 0.5592, 0.375, 0.9084, 0.5, 0.9084, 0.5, 0.9408, 0.375, 0.9408, 0.8132, 0.6584, 0.875, 0.6584, 0.875, 0.6908, 0.8132, 0.6908, 0.3147, 0.6908, 0.3147, 0.6584, 0.3147, 0.6584, 0.3147, 0.6908, 0.5, 0.9084, 0.625, 0.9084, 0.625, 0.9408, 0.5, 0.9408, 0.25, 0.6584, 0.3147, 0.6584, 0.3147, 0.6908, 0.25, 0.6908, 0.6853, 0.6584, 0.75, 0.6584, 0.75, 0.6908, 0.6853, 0.6908, 0.1868, 0.6584, 0.25, 0.6584, 0.25, 0.6908, 0.1868, 0.6908, 0.1868, 0.6584, 0.1868, 0.6908, 0.1868, 0.6908, 0.1868, 0.6584, 0.625, 0.6584, 0.6853, 0.6584, 0.6853, 0.6908, 0.625, 0.6908, 0.75, 0.6584, 0.8132, 0.6584, 0.8132, 0.6908, 0.75, 0.6908, 0.0, 0.0, 0.0, 0.0, 0.0, 0.0, 0.0, 0.0, 0.0, 0.0, 0.0, 0.0, 0.0, 0.0, 0.0, 0.0, 0.0, 0.0, 0.0, 0.0, 0.0, 0.0, 0.0, 0.0, 0.0, 0.0, 0.0, 0.0, 0.0, 0.0, 0.0, 0.0, 0.0, 0.0, 0.5, 0.25, 0.5, 0.9084, 0.0, 0.0, 0.5, 0.0, 0.5, 0.25, 0.625, 0.25, 0.625, 0.0, 0.375, 0.625, 0.375, 0.625, 0.375, 0.5, 0.375, 0.5, 0.875, 0.75, 0.875, 0.75, 0.875, 0.5, 0.875, 0.5, 0.625, 0.875, 0.625, 0.875, 0.625, 0.75, 0.625, 0.75, 0.3147, 0.6584, 0.375, 0.6584, 0.375, 0.6908, 0.3147, 0.6908, 0.125, 0.6584, 0.1868, 0.6584, 0.1868, 0.6908, 0.125, 0.6908, 0.625, 0.9408, 0.625, 0.9084, 0.625, 0.9084, 0.625, 0.9408, 0.375, 0.6584, 0.375, 0.6908, 0.375, 0.6908, 0.375, 0.6584, 0.625, 0.9408, 0.625, 0.9408, 0.625, 0.9408, 0.625, 0.9408, 0.3147, 0.6584, 0.375, 0.6584, 0.375, 0.6584, 0.3147, 0.6584, 0.3147, 0.6908, 0.375, 0.6908, 0.375, 0.6908, 0.3147, 0.6908, 0.125, 0.6584, 0.1868, 0.6584, 0.1868, 0.6584, 0.125, 0.6584, 0.625, 0.9408, 0.625, 0.9408, 0.625, 0.9408, 0.625, 0.9408, 0.1868, 0.6908, 0.125, 0.6908, 0.125, 0.6908, 0.1868, 0.6908, 0.3147, 0.6908, 0.3147, 0.6908, 0.3147, 0.6908, 0.3147, 0.6908, 0.125, 0.6908, 0.1868, 0.6908, 0.1868, 0.6908, 0.125, 0.6908, 0.1868, 0.6908, 0.125, 0.6908, 0.125, 0.6908, 0.1868, 0.6908, 0.375, 0.6908, 0.375, 0.6908, 0.375, 0.6908, 0.375, 0.6908, 0.375, 0.6908, 0.3147, 0.6908, 0.3147, 0.6908, 0.375, 0.6908, 0.1868, 0.6908, 0.1868, 0.6908, 0.1868, 0.6908, 0.1868, 0.6908, 0.1868, 0.6908, 0.125, 0.6908, 0.125, 0.6908, 0.1868, 0.6908, 0.375, 0.6908, 0.3147, 0.6908, 0.3147, 0.6908, 0.375, 0.6908, 0.1868, 0.6908, 0.1868, 0.6908, 0.1868, 0.6908, 0.1868, 0.6908, 0.3147, 0.6908, 0.375, 0.6908, 0.375, 0.6908, 0.3147, 0.6908, 0.375, 0.6908, 0.3147, 0.6908, 0.3147, 0.6908, 0.375, 0.6908, 0.375, 0.6908, 0.375, 0.6908, 0.375, 0.6908, 0.375, 0.6908, 0.3147, 0.6908, 0.3147, 0.6908, 0.3147, 0.6908, 0.3147, 0.6908, 0.125, 0.6908, 0.1868, 0.6908, 0.1868, 0.6908, 0.125, 0.6908, 0.5, 0.25, 0.0, 0.0, 0.625, 0.9084, 0.5, 0.9084, 1.0, 0.5, 1.0, 1.0, 0.9167, 1.0, 0.9167, 0.5, 0.9167, 0.5, 0.9167, 1.0, 0.8333, 1.0, 0.8333, 0.5, 0.8333, 0.5, 0.8333, 1.0, 0.75, 1.0, 0.75, 0.5, 0.75, 0.5, 0.75, 1.0, 0.6667, 1.0, 0.6667, 0.5, 0.6667, 0.5, 0.6667, 1.0, 0.5833, 1.0, 0.5833, 0.5, 0.5833, 0.5, 0.5833, 1.0, 0.5, 1.0, 0.5, 0.5, 0.5, 0.5, 0.5, 1.0, 0.4167, 1.0, 0.4167, 0.5, 0.4167, 0.5, 0.4167, 1.0, 0.3333, 1.0, 0.3333, 0.5, 0.3333, 0.5, 0.3333, 1.0, 0.25, 1.0, 0.25, 0.5, 0.25, 0.5, 0.25, 1.0, 0.1667, 1.0, 0.1667, 0.5, 0.6667, 1.0, 0.75, 1.0, 0.75, 1.0, 0.6667, 1.0, 0.1667, 0.5, 0.1667, 1.0, 0.08333, 1.0, 0.08333, 0.5, 0.08333, 0.5, 0.08333, 1.0, 7.451e-08, 1.0, 7.451e-08, 0.5, 0.75, 0.49, 0.87, 0.4578, 0.9578, 0.37, 0.99, 0.25, 0.9578, 0.13, 0.87, 0.04215, 0.75, 0.01, 0.63, 0.04215, 0.5422, 0.13, 0.51, 0.25, 0.5422, 0.37, 0.63, 0.4578, 0.1667, 1.0, 0.25, 1.0, 0.25, 1.0, 0.1667, 1.0, 7.451e-08, 1.0, 0.08333, 1.0, 0.08333, 1.0, 7.451e-08, 1.0, 0.9167, 1.0, 1.0, 1.0, 1.0, 1.0, 0.9167, 1.0, 0.75, 1.0, 0.8333, 1.0, 0.8333, 1.0, 0.75, 1.0, 0.08333, 1.0, 0.1667, 1.0, 0.1667, 1.0, 0.08333, 1.0, 0.8333, 1.0, 0.9167, 1.0, 0.9167, 1.0, 0.8333, 1.0, 0.1667, 1.0, 0.25, 1.0, 0.25, 1.0, 0.1667, 1.0, 0.25, 1.0, 0.3333, 1.0, 0.3333, 1.0, 0.25, 1.0, 0.3333, 1.0, 0.4167, 1.0, 0.4167, 1.0, 0.3333, 1.0, 0.4167, 1.0, 0.5, 1.0, 0.5, 1.0, 0.4167, 1.0, 0.5, 1.0, 0.5833, 1.0, 0.5833, 1.0, 0.5, 1.0, 0.5833, 1.0, 0.6667, 1.0, 0.6667, 1.0, 0.5833, 1.0, 0.75, 1.0, 0.8333, 1.0, 0.8333, 1.0, 0.75, 1.0, 0.4167, 1.0, 0.5, 1.0, 0.5, 1.0, 0.4167, 1.0, 0.6667, 1.0, 0.75, 1.0, 0.75, 1.0, 0.6667, 1.0, 0.08333, 1.0, 0.1667, 1.0, 0.1667, 1.0, 0.08333, 1.0, 0.9167, 1.0, 1.0, 1.0, 1.0, 1.0, 0.9167, 1.0, 0.3333, 1.0, 0.4167, 1.0, 0.4167, 1.0, 0.3333, 1.0, 0.5833, 1.0, 0.6667, 1.0, 0.6667, 1.0, 0.5833, 1.0, 7.451e-08, 1.0, 0.08333, 1.0, 0.08333, 1.0, 7.451e-08, 1.0, 0.8333, 1.0, 0.9167, 1.0, 0.9167, 1.0, 0.8333, 1.0, 0.25, 1.0, 0.3333, 1.0, 0.3333, 1.0, 0.25, 1.0, 0.5, 1.0, 0.5833, 1.0, 0.5833, 1.0, 0.5, 1.0, 0.75, 1.0, 0.8333, 1.0, 0.8333, 1.0, 0.75, 1.0, 0.75, 1.0, 0.8333, 1.0, 0.8333, 1.0, 0.75, 1.0, 0.1667, 1.0, 0.25, 1.0, 0.25, 1.0, 0.1667, 1.0, 0.4167, 1.0, 0.5, 1.0, 0.5, 1.0, 0.4167, 1.0, 0.6667, 1.0, 0.75, 1.0, 0.75, 1.0, 0.6667, 1.0, 0.08333, 1.0, 0.1667, 1.0, 0.1667, 1.0, 0.08333, 1.0, 0.9167, 1.0, 1.0, 1.0, 1.0, 1.0, 0.9167, 1.0, 0.3333, 1.0, 0.4167, 1.0, 0.4167, 1.0, 0.3333, 1.0, 0.5833, 1.0, 0.6667, 1.0, 0.6667, 1.0, 0.5833, 1.0, 7.451e-08, 1.0, 0.08333, 1.0, 0.08333, 1.0, 7.451e-08, 1.0, 0.8333, 1.0, 0.9167, 1.0, 0.9167, 1.0, 0.8333, 1.0, 0.25, 1.0, 0.3333, 1.0, 0.3333, 1.0, 0.25, 1.0, 0.5, 1.0, 0.5833, 1.0, 0.5833, 1.0, 0.5, 1.0, 0.5, 1.0, 0.5833, 1.0, 0.5833, 1.0, 0.5, 1.0, 0.1667, 1.0, 0.25, 1.0, 0.25, 1.0, 0.1667, 1.0, 0.4167, 1.0, 0.5, 1.0, 0.5, 1.0, 0.4167, 1.0, 0.6667, 1.0, 0.75, 1.0, 0.75, 1.0, 0.6667, 1.0, 0.08333, 1.0, 0.1667, 1.0, 0.1667, 1.0, 0.08333, 1.0, 0.9167, 1.0, 1.0, 1.0, 1.0, 1.0, 0.9167, 1.0, 0.3333, 1.0, 0.4167, 1.0, 0.4167, 1.0, 0.3333, 1.0, 0.5833, 1.0, 0.6667, 1.0, 0.6667, 1.0, 0.5833, 1.0, 7.451e-08, 1.0, 0.08333, 1.0, 0.08333, 1.0, 7.451e-08, 1.0, 0.8333, 1.0, 0.9167, 1.0, 0.9167, 1.0, 0.8333, 1.0, 0.25, 1.0, 0.3333, 1.0, 0.3333, 1.0, 0.25, 1.0, 0.5, 1.0, 0.5833, 1.0, 0.5833, 1.0, 0.5, 1.0, 0.5, 1.0, 0.5833, 1.0, 0.5833, 1.0, 0.5, 1.0, 0.75, 1.0, 0.8333, 1.0, 0.8333, 1.0, 0.75, 1.0, 0.1667, 1.0, 0.25, 1.0, 0.25, 1.0, 0.1667, 1.0, 0.4167, 1.0, 0.5, 1.0, 0.5, 1.0, 0.4167, 1.0, 0.6667, 1.0, 0.75, 1.0, 0.75, 1.0, 0.6667, 1.0, 0.08333, 1.0, 0.1667, 1.0, 0.1667, 1.0, 0.08333, 1.0, 0.9167, 1.0, 1.0, 1.0, 1.0, 1.0, 0.9167, 1.0, 0.3333, 1.0, 0.4167, 1.0, 0.4167, 1.0, 0.3333, 1.0, 0.5833, 1.0, 0.6667, 1.0, 0.6667, 1.0, 0.5833, 1.0, 7.451e-08, 1.0, 0.08333, 1.0, 0.08333, 1.0, 7.451e-08, 1.0, 0.8333, 1.0, 0.9167, 1.0, 0.9167, 1.0, 0.8333, 1.0, 0.25, 1.0, 0.3333, 1.0, 0.3333, 1.0, 0.25, 1.0, 0.25, 1.0, 0.3333, 1.0, 0.3333, 1.0, 0.25, 1.0, 0.75, 1.0, 0.8333, 1.0, 0.8333, 1.0, 0.75, 1.0, 0.1667, 1.0, 0.25, 1.0, 0.25, 1.0, 0.1667, 1.0, 0.4167, 1.0, 0.5, 1.0, 0.5, 1.0, 0.4167, 1.0, 0.6667, 1.0, 0.75, 1.0, 0.75, 1.0, 0.6667, 1.0, 0.08333, 1.0, 0.1667, 1.0, 0.1667, 1.0, 0.08333, 1.0, 0.9167, 1.0, 1.0, 1.0, 1.0, 1.0, 0.9167, 1.0, 0.3333, 1.0, 0.4167, 1.0, 0.4167, 1.0, 0.3333, 1.0, 0.5833, 1.0, 0.6667, 1.0, 0.6667, 1.0, 0.5833, 1.0, 7.451e-08, 1.0, 0.08333, 1.0, 0.08333, 1.0, 7.451e-08, 1.0, 0.8333, 1.0, 0.9167, 1.0, 0.9167, 1.0, 0.8333, 1.0, 0.25, 1.0, 0.3333, 1.0, 0.3333, 1.0, 0.25, 1.0, 0.8333, 1.0, 0.9167, 1.0, 0.9167, 1.0, 0.8333, 1.0, 0.5, 1.0, 0.5833, 1.0, 0.5833, 1.0, 0.5, 1.0, 0.75, 1.0, 0.8333, 1.0, 0.8333, 1.0, 0.75, 1.0, 0.1667, 1.0, 0.25, 1.0, 0.25, 1.0, 0.1667, 1.0, 0.4167, 1.0, 0.5, 1.0, 0.5, 1.0, 0.4167, 1.0, 0.6667, 1.0, 0.75, 1.0, 0.75, 1.0, 0.6667, 1.0, 0.08333, 1.0, 0.1667, 1.0, 0.1667, 1.0, 0.08333, 1.0, 0.9167, 1.0, 1.0, 1.0, 1.0, 1.0, 0.9167, 1.0, 0.3333, 1.0, 0.4167, 1.0, 0.4167, 1.0, 0.3333, 1.0, 0.5833, 1.0, 0.6667, 1.0, 0.6667, 1.0, 0.5833, 1.0, 7.451e-08, 1.0, 0.08333, 1.0, 0.08333, 1.0, 7.451e-08, 1.0, 0.8333, 1.0, 0.9167, 1.0, 0.9167, 1.0, 0.8333, 1.0, 7.451e-08, 1.0, 0.08333, 1.0, 0.08333, 1.0, 7.451e-08, 1.0, 0.25, 1.0, 0.3333, 1.0, 0.3333, 1.0, 0.25, 1.0, 0.5, 1.0, 0.5833, 1.0, 0.5833, 1.0, 0.5, 1.0, 0.75, 1.0, 0.8333, 1.0, 0.8333, 1.0, 0.75, 1.0, 0.1667, 1.0, 0.25, 1.0, 0.25, 1.0, 0.1667, 1.0, 0.4167, 1.0, 0.5, 1.0, 0.5, 1.0, 0.4167, 1.0, 0.6667, 1.0, 0.75, 1.0, 0.75, 1.0, 0.6667, 1.0, 0.08333, 1.0, 0.1667, 1.0, 0.1667, 1.0, 0.08333, 1.0, 0.9167, 1.0, 1.0, 1.0, 1.0, 1.0, 0.9167, 1.0, 0.3333, 1.0, 0.4167, 1.0, 0.4167, 1.0, 0.3333, 1.0, 0.5833, 1.0, 0.6667, 1.0, 0.6667, 1.0, 0.5833, 1.0, 7.451e-08, 1.0, 0.08333, 1.0, 0.08333, 1.0, 7.451e-08, 1.0, 0.5833, 1.0, 0.6667, 1.0, 0.6667, 1.0, 0.5833, 1.0, 0.8333, 1.0, 0.9167, 1.0, 0.9167, 1.0, 0.8333, 1.0, 0.25, 1.0, 0.3333, 1.0, 0.3333, 1.0, 0.25, 1.0, 0.5, 1.0, 0.5833, 1.0, 0.5833, 1.0, 0.5, 1.0, 0.75, 1.0, 0.8333, 1.0, 0.8333, 1.0, 0.75, 1.0, 0.1667, 1.0, 0.25, 1.0, 0.25, 1.0, 0.1667, 1.0, 0.4167, 1.0, 0.5, 1.0, 0.5, 1.0, 0.4167, 1.0, 0.6667, 1.0, 0.75, 1.0, 0.75, 1.0, 0.6667, 1.0, 0.08333, 1.0, 0.1667, 1.0, 0.1667, 1.0, 0.08333, 1.0, 0.9167, 1.0, 1.0, 1.0, 1.0, 1.0, 0.9167, 1.0, 0.3333, 1.0, 0.4167, 1.0, 0.4167, 1.0, 0.3333, 1.0, 0.5833, 1.0, 0.6667, 1.0, 0.6667, 1.0, 0.5833, 1.0, 0.37, 0.4578, 0.25, 0.49, 0.13, 0.4578, 0.04215, 0.37, 0.01, 0.25, 0.04215, 0.13, 0.13, 0.04215, 0.25, 0.01, 0.37, 0.04215, 0.4578, 0.13, 0.49, 0.25, 0.4578, 0.37, 7.451e-08, 1.0, 0.08333, 1.0, 0.08333, 1.0, 7.451e-08, 1.0, 0.8333, 1.0, 0.9167, 1.0, 0.9167, 1.0, 0.8333, 1.0, 0.25, 1.0, 0.3333, 1.0, 0.3333, 1.0, 0.25, 1.0, 0.5, 1.0, 0.5833, 1.0, 0.5833, 1.0, 0.5, 1.0, 0.75, 1.0, 0.8333, 1.0, 0.8333, 1.0, 0.75, 1.0, 0.1667, 1.0, 0.25, 1.0, 0.25, 1.0, 0.1667, 1.0, 0.4167, 1.0, 0.5, 1.0, 0.5, 1.0, 0.4167, 1.0, 0.6667, 1.0, 0.75, 1.0, 0.75, 1.0, 0.6667, 1.0, 0.08333, 1.0, 0.1667, 1.0, 0.1667, 1.0, 0.08333, 1.0, 0.9167, 1.0, 1.0, 1.0, 1.0, 1.0, 0.9167, 1.0, 0.3333, 1.0, 0.4167, 1.0, 0.4167, 1.0, 0.3333, 1.0, 1.0, 0.5, 1.0, 1.0, 0.9167, 1.0, 0.9167, 0.5, 0.9167, 0.5, 0.9167, 1.0, 0.8333, 1.0, 0.8333, 0.5, 0.8333, 0.5, 0.8333, 1.0, 0.75, 1.0, 0.75, 0.5, 0.75, 0.5, 0.75, 1.0, 0.6667, 1.0, 0.6667, 0.5, 0.6667, 0.5, 0.6667, 1.0, 0.5833, 1.0, 0.5833, 0.5, 0.5833, 0.5, 0.5833, 1.0, 0.5, 1.0, 0.5, 0.5, 0.5, 0.5, 0.5, 1.0, 0.4167, 1.0, 0.4167, 0.5, 0.4167, 0.5, 0.4167, 1.0, 0.3333, 1.0, 0.3333, 0.5, 0.3333, 0.5, 0.3333, 1.0, 0.25, 1.0, 0.25, 0.5, 0.25, 0.5, 0.25, 1.0, 0.1667, 1.0, 0.1667, 0.5, 0.5, 1.0, 0.5833, 1.0, 0.5833, 1.0, 0.5, 1.0, 0.1667, 0.5, 0.1667, 1.0, 0.08333, 1.0, 0.08333, 0.5, 0.08333, 0.5, 0.08333, 1.0, 7.451e-08, 1.0, 7.451e-08, 0.5, 0.75, 0.49, 0.87, 0.4578, 0.9578, 0.37, 0.99, 0.25, 0.9578, 0.13, 0.87, 0.04215, 0.75, 0.01, 0.63, 0.04215, 0.5422, 0.13, 0.51, 0.25, 0.5422, 0.37, 0.63, 0.4578, 0.75, 1.0, 0.8333, 1.0, 0.8333, 1.0, 0.75, 1.0, 7.451e-08, 1.0, 0.08333, 1.0, 0.08333, 1.0, 7.451e-08, 1.0, 0.08333, 1.0, 0.1667, 1.0, 0.1667, 1.0, 0.08333, 1.0, 0.1667, 1.0, 0.25, 1.0, 0.25, 1.0, 0.1667, 1.0, 0.8333, 1.0, 0.9167, 1.0, 0.9167, 1.0, 0.8333, 1.0, 0.25, 1.0, 0.3333, 1.0, 0.3333, 1.0, 0.25, 1.0, 0.75, 1.0, 0.8333, 1.0, 0.8333, 1.0, 0.75, 1.0, 0.9167, 1.0, 1.0, 1.0, 1.0, 1.0, 0.9167, 1.0, 0.3333, 1.0, 0.4167, 1.0, 0.4167, 1.0, 0.3333, 1.0, 0.6667, 1.0, 0.75, 1.0, 0.75, 1.0, 0.6667, 1.0, 0.4167, 1.0, 0.5, 1.0, 0.5, 1.0, 0.4167, 1.0, 0.5833, 1.0, 0.6667, 1.0, 0.6667, 1.0, 0.5833, 1.0, 0.75, 1.0, 0.8333, 1.0, 0.8333, 1.0, 0.75, 1.0, 0.5, 1.0, 0.5833, 1.0, 0.5833, 1.0, 0.5, 1.0, 0.1667, 1.0, 0.25, 1.0, 0.25, 1.0, 0.1667, 1.0, 0.4167, 1.0, 0.5, 1.0, 0.5, 1.0, 0.4167, 1.0, 0.5833, 1.0, 0.6667, 1.0, 0.6667, 1.0, 0.5833, 1.0, 0.08333, 1.0, 0.1667, 1.0, 0.1667, 1.0, 0.08333, 1.0, 0.8333, 1.0, 0.9167, 1.0, 0.9167, 1.0, 0.8333, 1.0, 0.3333, 1.0, 0.4167, 1.0, 0.4167, 1.0, 0.3333, 1.0, 0.6667, 1.0, 0.75, 1.0, 0.75, 1.0, 0.6667, 1.0, 7.451e-08, 1.0, 0.08333, 1.0, 0.08333, 1.0, 7.451e-08, 1.0, 0.9167, 1.0, 1.0, 1.0, 1.0, 1.0, 0.9167, 1.0, 0.25, 1.0, 0.3333, 1.0, 0.3333, 1.0, 0.25, 1.0, 0.25, 1.0, 0.3333, 1.0, 0.3333, 1.0, 0.25, 1.0, 0.5, 1.0, 0.5833, 1.0, 0.5833, 1.0, 0.5, 1.0, 0.1667, 1.0, 0.25, 1.0, 0.25, 1.0, 0.1667, 1.0, 0.4167, 1.0, 0.5, 1.0, 0.5, 1.0, 0.4167, 1.0, 0.5833, 1.0, 0.6667, 1.0, 0.6667, 1.0, 0.5833, 1.0, 0.08333, 1.0, 0.1667, 1.0, 0.1667, 1.0, 0.08333, 1.0, 0.8333, 1.0, 0.9167, 1.0, 0.9167, 1.0, 0.8333, 1.0, 0.3333, 1.0, 0.4167, 1.0, 0.4167, 1.0, 0.3333, 1.0, 0.6667, 1.0, 0.75, 1.0, 0.75, 1.0, 0.6667, 1.0, 7.451e-08, 1.0, 0.08333, 1.0, 0.08333, 1.0, 7.451e-08, 1.0, 0.9167, 1.0, 1.0, 1.0, 1.0, 1.0, 0.9167, 1.0, 0.25, 1.0, 0.3333, 1.0, 0.3333, 1.0, 0.25, 1.0, 0.9167, 1.0, 1.0, 1.0, 1.0, 1.0, 0.9167, 1.0, 0.75, 1.0, 0.8333, 1.0, 0.8333, 1.0, 0.75, 1.0, 0.5, 1.0, 0.5833, 1.0, 0.5833, 1.0, 0.5, 1.0, 0.1667, 1.0, 0.25, 1.0, 0.25, 1.0, 0.1667, 1.0, 0.4167, 1.0, 0.5, 1.0, 0.5, 1.0, 0.4167, 1.0, 0.5833, 1.0, 0.6667, 1.0, 0.6667, 1.0, 0.5833, 1.0, 0.08333, 1.0, 0.1667, 1.0, 0.1667, 1.0, 0.08333, 1.0, 0.8333, 1.0, 0.9167, 1.0, 0.9167, 1.0, 0.8333, 1.0, 0.3333, 1.0, 0.4167, 1.0, 0.4167, 1.0, 0.3333, 1.0, 0.6667, 1.0, 0.75, 1.0, 0.75, 1.0, 0.6667, 1.0, 7.451e-08, 1.0, 0.08333, 1.0, 0.08333, 1.0, 7.451e-08, 1.0, 0.9167, 1.0, 1.0, 1.0, 1.0, 1.0, 0.9167, 1.0, 7.451e-08, 1.0, 0.08333, 1.0, 0.08333, 1.0, 7.451e-08, 1.0, 0.25, 1.0, 0.3333, 1.0, 0.3333, 1.0, 0.25, 1.0, 0.75, 1.0, 0.8333, 1.0, 0.8333, 1.0, 0.75, 1.0, 0.5, 1.0, 0.5833, 1.0, 0.5833, 1.0, 0.5, 1.0, 0.1667, 1.0, 0.25, 1.0, 0.25, 1.0, 0.1667, 1.0, 0.4167, 1.0, 0.5, 1.0, 0.5, 1.0, 0.4167, 1.0, 0.5833, 1.0, 0.6667, 1.0, 0.6667, 1.0, 0.5833, 1.0, 0.08333, 1.0, 0.1667, 1.0, 0.1667, 1.0, 0.08333, 1.0, 0.8333, 1.0, 0.9167, 1.0, 0.9167, 1.0, 0.8333, 1.0, 0.3333, 1.0, 0.4167, 1.0, 0.4167, 1.0, 0.3333, 1.0, 0.6667, 1.0, 0.75, 1.0, 0.75, 1.0, 0.6667, 1.0, 7.451e-08, 1.0, 0.08333, 1.0, 0.08333, 1.0, 7.451e-08, 1.0, 0.6667, 1.0, 0.75, 1.0, 0.75, 1.0, 0.6667, 1.0, 0.9167, 1.0, 1.0, 1.0, 1.0, 1.0, 0.9167, 1.0, 0.25, 1.0, 0.3333, 1.0, 0.3333, 1.0, 0.25, 1.0, 0.75, 1.0, 0.8333, 1.0, 0.8333, 1.0, 0.75, 1.0, 0.5, 1.0, 0.5833, 1.0, 0.5833, 1.0, 0.5, 1.0, 0.1667, 1.0, 0.25, 1.0, 0.25, 1.0, 0.1667, 1.0, 0.4167, 1.0, 0.5, 1.0, 0.5, 1.0, 0.4167, 1.0, 0.5833, 1.0, 0.6667, 1.0, 0.6667, 1.0, 0.5833, 1.0, 0.08333, 1.0, 0.1667, 1.0, 0.1667, 1.0, 0.08333, 1.0, 0.8333, 1.0, 0.9167, 1.0, 0.9167, 1.0, 0.8333, 1.0, 0.3333, 1.0, 0.4167, 1.0, 0.4167, 1.0, 0.3333, 1.0, 0.6667, 1.0, 0.75, 1.0, 0.75, 1.0, 0.6667, 1.0, 0.6667, 1.0, 0.75, 1.0, 0.75, 1.0, 0.6667, 1.0, 7.451e-08, 1.0, 0.08333, 1.0, 0.08333, 1.0, 7.451e-08, 1.0, 0.9167, 1.0, 1.0, 1.0, 1.0, 1.0, 0.9167, 1.0, 0.25, 1.0, 0.3333, 1.0, 0.3333, 1.0, 0.25, 1.0, 0.75, 1.0, 0.8333, 1.0, 0.8333, 1.0, 0.75, 1.0, 0.5, 1.0, 0.5833, 1.0, 0.5833, 1.0, 0.5, 1.0, 0.1667, 1.0, 0.25, 1.0, 0.25, 1.0, 0.1667, 1.0, 0.4167, 1.0, 0.5, 1.0, 0.5, 1.0, 0.4167, 1.0, 0.5833, 1.0, 0.6667, 1.0, 0.6667, 1.0, 0.5833, 1.0, 0.08333, 1.0, 0.1667, 1.0, 0.1667, 1.0, 0.08333, 1.0, 0.8333, 1.0, 0.9167, 1.0, 0.9167, 1.0, 0.8333, 1.0, 0.3333, 1.0, 0.4167, 1.0, 0.4167, 1.0, 0.3333, 1.0, 0.37, 0.4578, 0.25, 0.49, 0.13, 0.4578, 0.04215, 0.37, 0.01, 0.25, 0.04215, 0.13, 0.13, 0.04215, 0.25, 0.01, 0.37, 0.04215, 0.4578, 0.13, 0.49, 0.25, 0.4578, 0.37, 7.451e-08, 1.0, 0.08333, 1.0, 0.08333, 1.0, 7.451e-08, 1.0, 0.9167, 1.0, 1.0, 1.0, 1.0, 1.0, 0.9167, 1.0, 0.25, 1.0, 0.3333, 1.0, 0.3333, 1.0, 0.25, 1.0, 0.75, 1.0, 0.8333, 1.0, 0.8333, 1.0, 0.75, 1.0, 0.5, 1.0, 0.5833, 1.0, 0.5833, 1.0, 0.5, 1.0, 0.1667, 1.0, 0.25, 1.0, 0.25, 1.0, 0.1667, 1.0, 0.4167, 1.0, 0.5, 1.0, 0.5, 1.0, 0.4167, 1.0, 0.5833, 1.0, 0.6667, 1.0, 0.6667, 1.0, 0.5833, 1.0, 0.08333, 1.0, 0.1667, 1.0, 0.1667, 1.0, 0.08333, 1.0, 0.8333, 1.0, 0.9167, 1.0, 0.9167, 1.0, 0.8333, 1.0, 0.3333, 1.0, 0.4167, 1.0, 0.4167, 1.0, 0.3333, 1.0, 0.375, 0.0, 0.625, 0.0, 0.625, 0.25, 0.375, 0.25, 0.375, 0.375, 0.625, 0.375, 0.625, 0.5, 0.375, 0.5, 0.375, 0.5, 0.625, 0.5, 0.625, 0.75, 0.375, 0.75, 0.375, 0.875, 0.625, 0.875, 0.625, 1.0, 0.375, 1.0, 0.375, 0.0, 0.375, 0.25, 0.375, 0.25, 0.375, 0.0, 0.75, 0.5, 0.875, 0.5, 0.875, 0.75, 0.75, 0.75, 0.625, 0.5, 0.75, 0.5, 0.75, 0.75, 0.625, 0.75, 0.375, 0.25, 0.375, 0.375, 0.375, 0.375, 0.375, 0.25, 0.375, 0.75, 0.625, 0.75, 0.625, 0.875, 0.375, 0.875, 0.375, 0.25, 0.625, 0.25, 0.625, 0.375, 0.375, 0.375, 0.375, 0.5, 0.375, 0.75, 0.375, 0.75, 0.375, 0.5, 0.375, 0.375, 0.375, 0.5, 0.375, 0.5, 0.375, 0.375, 0.375, 0.5, 0.375, 0.75, 0.375, 0.75, 0.375, 0.5, 0.375, 0.875, 0.375, 1.0, 0.375, 1.0, 0.375, 0.875, 0.375, 0.375, 0.375, 0.5, 0.375, 0.5, 0.375, 0.375, 0.375, 0.75, 0.375, 0.875, 0.375, 0.875, 0.375, 0.75, 0.375, 0.75, 0.375, 0.875, 0.375, 0.875, 0.375, 0.75, 0.375, 0.875, 0.375, 1.0, 0.375, 1.0, 0.375, 0.875, 0.375, 0.0, 0.375, 0.25, 0.375, 0.25, 0.375, 0.0, 0.375, 0.875, 0.375, 1.0, 0.375, 1.0, 0.375, 0.875, 0.375, 0.75, 0.375, 0.875, 0.375, 0.875, 0.375, 0.75, 0.375, 0.25, 0.375, 0.375, 0.375, 0.375, 0.375, 0.25, 0.375, 0.5, 0.375, 0.75, 0.375, 0.75, 0.375, 0.5, 0.375, 0.375, 0.375, 0.5, 0.375, 0.5, 0.375, 0.375, 0.375, 0.25, 0.375, 0.375, 0.375, 0.375, 0.375, 0.25, 0.375, 0.375, 0.375, 0.5, 0.375, 0.5, 0.375, 0.375, 0.375, 0.5, 0.375, 0.75, 0.375, 0.75, 0.375, 0.5, 0.375, 0.0, 0.375, 0.25, 0.375, 0.25, 0.375, 0.0, 0.375, 0.25, 0.375, 0.375, 0.375, 0.375, 0.375, 0.25, 0.375, 0.75, 0.375, 0.875, 0.375, 0.875, 0.375, 0.75, 0.375, 0.0, 0.375, 0.25, 0.375, 0.25, 0.375, 0.0, 0.375, 0.875, 0.375, 1.0, 0.375, 1.0, 0.375, 0.875, 0.375, 0.75, 0.375, 0.875, 0.375, 0.875, 0.375, 0.75, 0.375, 0.25, 0.375, 0.375, 0.375, 0.375, 0.375, 0.25, 0.375, 0.0, 0.375, 0.25, 0.375, 0.25, 0.375, 0.0, 0.375, 0.5, 0.375, 0.75, 0.375, 0.75, 0.375, 0.5, 0.375, 0.375, 0.375, 0.5, 0.375, 0.5, 0.375, 0.375, 0.375, 0.5, 0.375, 0.75, 0.375, 0.75, 0.375, 0.5, 0.375, 0.0, 0.375, 0.25, 0.375, 0.25, 0.375, 0.0, 0.375, 0.875, 0.375, 1.0, 0.375, 1.0, 0.375, 0.875, 0.25, 0.5, 0.375, 0.5, 0.375, 0.75, 0.25, 0.75, 0.125, 0.5, 0.25, 0.5, 0.25, 0.75, 0.125, 0.75, 0.375, 0.875, 0.375, 1.0, 0.375, 1.0, 0.375, 0.875, 0.375, 0.75, 0.375, 0.875, 0.375, 0.875, 0.375, 0.75, 0.375, 0.25, 0.375, 0.375, 0.375, 0.375, 0.375, 0.25, 0.375, 0.375, 0.375, 0.5, 0.375, 0.5, 0.375, 0.375, 1.0, 0.5, 1.0, 1.0, 0.9167, 1.0, 0.9167, 0.5, 0.9167, 0.5, 0.9167, 1.0, 0.8333, 1.0, 0.8333, 0.5, 0.8333, 0.5, 0.8333, 1.0, 0.75, 1.0, 0.75, 0.5, 0.75, 0.5, 0.75, 1.0, 0.6667, 1.0, 0.6667, 0.5, 0.6667, 0.5, 0.6667, 1.0, 0.5833, 1.0, 0.5833, 0.5, 0.5833, 0.5, 0.5833, 1.0, 0.5, 1.0, 0.5, 0.5, 0.5, 0.5, 0.5, 1.0, 0.4167, 1.0, 0.4167, 0.5, 0.4167, 0.5, 0.4167, 1.0, 0.3333, 1.0, 0.3333, 0.5, 0.3333, 0.5, 0.3333, 1.0, 0.25, 1.0, 0.25, 0.5, 0.25, 0.5, 0.25, 1.0, 0.1667, 1.0, 0.1667, 0.5, 0.3333, 1.0, 0.4167, 1.0, 0.4167, 1.0, 0.3333, 1.0, 0.1667, 0.5, 0.1667, 1.0, 0.08333, 1.0, 0.08333, 0.5, 0.08333, 0.5, 0.08333, 1.0, 7.451e-08, 1.0, 7.451e-08, 0.5, 0.6667, 0.5, 0.5833, 0.5, 0.5833, 0.5, 0.6667, 0.5, 0.5833, 1.0, 0.6667, 1.0, 0.6667, 1.0, 0.5833, 1.0, 0.4167, 1.0, 0.5, 1.0, 0.5, 1.0, 0.4167, 1.0, 0.5, 1.0, 0.5833, 1.0, 0.5833, 1.0, 0.5, 1.0, 0.5833, 1.0, 0.6667, 1.0, 0.6667, 1.0, 0.5833, 1.0, 0.6667, 1.0, 0.75, 1.0, 0.75, 1.0, 0.6667, 1.0, 7.451e-08, 1.0, 0.08333, 1.0, 0.08333, 1.0, 7.451e-08, 1.0, 0.9167, 1.0, 1.0, 1.0, 1.0, 1.0, 0.9167, 1.0, 0.75, 1.0, 0.8333, 1.0, 0.8333, 1.0, 0.75, 1.0, 0.08333, 1.0, 0.1667, 1.0, 0.1667, 1.0, 0.08333, 1.0, 0.8333, 1.0, 0.9167, 1.0, 0.9167, 1.0, 0.8333, 1.0, 0.1667, 1.0, 0.25, 1.0, 0.25, 1.0, 0.1667, 1.0, 0.25, 1.0, 0.3333, 1.0, 0.3333, 1.0, 0.25, 1.0, 0.37, 0.4578, 0.25, 0.49, 0.13, 0.4578, 0.04215, 0.37, 0.01, 0.25, 0.04215, 0.13, 0.13, 0.04215, 0.25, 0.01, 0.37, 0.04215, 0.4578, 0.13, 0.49, 0.25, 0.4578, 0.37, 7.451e-08, 1.0, 0.08333, 1.0, 0.08333, 1.0, 7.451e-08, 1.0, 0.8333, 1.0, 0.9167, 1.0, 0.9167, 1.0, 0.8333, 1.0, 0.25, 1.0, 0.3333, 1.0, 0.3333, 1.0, 0.25, 1.0, 0.5, 1.0, 0.5833, 1.0, 0.5833, 1.0, 0.5, 1.0, 0.75, 1.0, 0.8333, 1.0, 0.8333, 1.0, 0.75, 1.0, 0.1667, 1.0, 0.25, 1.0, 0.25, 1.0, 0.1667, 1.0, 0.4167, 1.0, 0.5, 1.0, 0.5, 1.0, 0.4167, 1.0, 0.6667, 1.0, 0.75, 1.0, 0.75, 1.0, 0.6667, 1.0, 0.08333, 1.0, 0.1667, 1.0, 0.1667, 1.0, 0.08333, 1.0, 0.9167, 1.0, 1.0, 1.0, 1.0, 1.0, 0.9167, 1.0, 0.3333, 1.0, 0.4167, 1.0, 0.4167, 1.0, 0.3333, 1.0, 0.3333, 1.0, 0.4167, 1.0, 0.4167, 1.0, 0.3333, 1.0, 0.9167, 1.0, 1.0, 1.0, 1.0, 1.0, 0.9167, 1.0, 0.08333, 1.0, 0.1667, 1.0, 0.1667, 1.0, 0.08333, 1.0, 0.6667, 1.0, 0.75, 1.0, 0.75, 1.0, 0.6667, 1.0, 0.4167, 1.0, 0.5, 1.0, 0.5, 1.0, 0.4167, 1.0, 0.1667, 1.0, 0.25, 1.0, 0.25, 1.0, 0.1667, 1.0, 0.75, 1.0, 0.8333, 1.0, 0.8333, 1.0, 0.75, 1.0, 0.5, 1.0, 0.5833, 1.0, 0.5833, 1.0, 0.5, 1.0, 0.25, 1.0, 0.3333, 1.0, 0.3333, 1.0, 0.25, 1.0, 0.8333, 1.0, 0.9167, 1.0, 0.9167, 1.0, 0.8333, 1.0, 7.451e-08, 1.0, 0.08333, 1.0, 0.08333, 1.0, 7.451e-08, 1.0, 0.5833, 1.0, 0.6667, 1.0, 0.6667, 1.0, 0.5833, 1.0, 1.0, 0.5, 0.9167, 0.5, 0.9167, 0.5, 1.0, 0.5, 0.75, 0.5, 0.6667, 0.5, 0.6667, 0.5, 0.75, 0.5, 0.08333, 0.5, 7.451e-08, 0.5, 7.451e-08, 0.5, 0.08333, 0.5, 1.0, 0.5, 0.9167, 0.5, 0.9167, 0.5, 1.0, 0.5, 0.8333, 0.5, 0.75, 0.5, 0.75, 0.5, 0.8333, 0.5, 0.1667, 0.5, 0.08333, 0.5, 0.08333, 0.5, 0.1667, 0.5, 0.9167, 0.5, 0.8333, 0.5, 0.8333, 0.5, 0.9167, 0.5, 0.25, 0.5, 0.1667, 0.5, 0.1667, 0.5, 0.25, 0.5, 0.3333, 0.5, 0.25, 0.5, 0.25, 0.5, 0.3333, 0.5, 0.4167, 0.5, 0.3333, 0.5, 0.3333, 0.5, 0.4167, 0.5, 0.5, 0.5, 0.4167, 0.5, 0.4167, 0.5, 0.5, 0.5, 0.5833, 0.5, 0.5, 0.5, 0.5, 0.5, 0.5833, 0.5, 0.75, 0.49, 0.87, 0.4578, 0.9578, 0.37, 0.99, 0.25, 0.9578, 0.13, 0.87, 0.04215, 0.75, 0.01, 0.63, 0.04215, 0.5422, 0.13, 0.51, 0.25, 0.5422, 0.37, 0.63, 0.4578, 0.4167, 0.5, 0.3333, 0.5, 0.3333, 0.5, 0.4167, 0.5, 0.6667, 0.5, 0.5833, 0.5, 0.5833, 0.5, 0.6667, 0.5, 0.08333, 0.5, 7.451e-08, 0.5, 7.451e-08, 0.5, 0.08333, 0.5, 0.9167, 0.5, 0.8333, 0.5, 0.8333, 0.5, 0.9167, 0.5, 0.3333, 0.5, 0.25, 0.5, 0.25, 0.5, 0.3333, 0.5, 0.5833, 0.5, 0.5, 0.5, 0.5, 0.5, 0.5833, 0.5, 0.8333, 0.5, 0.75, 0.5, 0.75, 0.5, 0.8333, 0.5, 0.25, 0.5, 0.1667, 0.5, 0.1667, 0.5, 0.25, 0.5, 0.5, 0.5, 0.4167, 0.5, 0.4167, 0.5, 0.5, 0.5, 0.75, 0.5, 0.6667, 0.5, 0.6667, 0.5, 0.75, 0.5, 0.1667, 0.5, 0.08333, 0.5, 0.08333, 0.5, 0.1667, 0.5, 0.625, 1.0, 0.625, 1.0, 0.625, 0.875, 0.625, 0.875, 0.375, 0.75, 0.375, 0.75, 0.375, 0.625, 0.375, 0.625, 0.375, 0.0, 0.375, 0.25, 0.5, 0.25, 0.5, 0.0, 0.4228, 0.75, 0.5481, 0.75, 0.5481, 0.5, 0.1728, 0.75, 0.2981, 0.5, 0.2981, 0.625, 0.375, 0.625, 0.375, 0.5, 0.5481, 0.75, 0.5481, 0.875, 0.625, 0.875, 0.625, 0.75, 0.375, 0.75, 0.375, 0.875, 0.4228, 0.875, 0.4228, 0.75, 0.125, 0.5, 0.125, 0.625, 0.1728, 0.625, 0.1728, 0.5, 0.375, 0.25, 0.375, 0.5, 0.5, 0.5, 0.5, 0.25, 0.4284, 0.3118, 0.375, 0.25, 0.5, 0.25, 0.5, 0.3118, 0.6853, 0.75, 0.75, 0.75, 0.75, 0.75, 0.6853, 0.75, 0.375, 0.5, 0.4272, 0.4397, 0.5, 0.4397, 0.5, 0.5, 0.4284, 0.3118, 0.5, 0.3118, 0.5, 0.3118, 0.4284, 0.3118, 0.375, 0.375, 0.4509, 0.375, 0.4272, 0.4397, 0.375, 0.4397, 0.375, 0.3118, 0.4284, 0.3118, 0.4509, 0.375, 0.375, 0.375, 0.4272, 0.4397, 0.4509, 0.375, 0.5, 0.375, 0.5, 0.4397, 0.4509, 0.375, 0.4284, 0.3118, 0.5, 0.3118, 0.5, 0.375, 0.5, 0.3118, 0.5, 0.375, 0.5, 0.375, 0.5, 0.3118, 0.375, 0.3118, 0.4284, 0.3118, 0.4284, 0.3118, 0.375, 0.3118, 0.4272, 0.4397, 0.375, 0.4397, 0.375, 0.4397, 0.4272, 0.4397, 0.5, 0.375, 0.5, 0.4397, 0.5, 0.4397, 0.5, 0.375, 0.4228, 0.875, 0.5481, 0.875, 0.5481, 0.75, 0.4228, 0.75, 0.4228, 1.0, 0.5481, 1.0, 0.5481, 0.875, 0.4228, 0.875, 0.1728, 0.5, 0.2981, 0.5, 0.7981, 0.5, 0.4228, 1.0])
me_cube_002.materials.append(mat_soldierfoxlaranja)
me_cube_002.materials.append(mat_soldierfoxcinza)
me_cube_002.materials.append(mat_soldierfoxazul)
me_cube_002.materials.append(mat_soldierfoxpreto)
me_cube_002.use_remesh_fix_poles = True
me_cube_002.use_remesh_preserve_attributes = False
me_cube_002.use_mirror_vertex_groups = False
me_cube_002.update()

# ---- objects
ob_empty = bpy.data.objects.new('Empty', None)
ob_empty_001 = bpy.data.objects.new('Empty.001', None)
ob_cube = bpy.data.objects.new('Cube', me_cube_002)

# ---- transforms, parenting, visibility, modifiers, constraints
ob_empty.location = (0.0, 5.149, 0.0)
ob_empty.rotation_euler = (1.571, 0.0, 0.0)
ob_empty.empty_display_type = 'IMAGE'
ob_empty.empty_display_size = 5.0
ob_empty.hide_select = True
ob_empty.lineart.crease_threshold = 0.0
ob_empty_001.location = (-4.191, 0.0, 0.0)
ob_empty_001.rotation_euler = (1.571, -0.0, 1.571)
ob_empty_001.empty_display_type = 'IMAGE'
ob_empty_001.empty_display_size = 5.0
ob_empty_001.hide_select = True
ob_empty_001.lineart.crease_threshold = 0.0
ob_cube.location = (-1.65, -2.158, 0.0)
ob_cube.lineart.crease_threshold = 0.0

# ---- collection membership
col_collection.objects.link(ob_empty)
col_collection.objects.link(ob_empty_001)
col_collection.objects.link(ob_cube)

# ---- scene / render settings (as saved in the file)
scene.frame_start = 1; scene.frame_end = 250; scene.frame_set(1)
scene.render.engine = 'BLENDER_EEVEE_NEXT'
scene.cycles.use_denoising = False
scene.cycles.samples = 128
scene.cycles.sampling_pattern = 'TABULATED_SOBOL'
scene.cycles.use_adaptive_sampling = False
scene.cycles.use_light_tree = False
scene.view_settings.view_transform = 'Filmic'
bpy.context.view_layer.update()

# ---- added for rendering (the .blend has no active camera and no usable light): camera, sun
cam_auto = bpy.data.cameras.new('AutoCamera')
cam_auto.lens = 50.0
cam_auto.sensor_width = 36.0
cam_auto.clip_end = 1000.0
ob_auto_camera = bpy.data.objects.new('AutoCamera', cam_auto)
scene.collection.objects.link(ob_auto_camera)
ob_auto_camera.location = (5.52374, -8.62169, 5.63556)
ob_auto_camera.rotation_euler = (1.09748, -7.21219e-08, 0.694738)
scene.camera = ob_auto_camera
light_auto_sun = bpy.data.lights.new('AutoSun', 'SUN')
light_auto_sun.energy = 3.0
light_auto_sun.angle = 0.0523599
ob_auto_sun = bpy.data.objects.new('AutoSun', light_auto_sun)
scene.collection.objects.link(ob_auto_sun)
ob_auto_sun.rotation_euler = (0.872665, 0.174533, 0.523599)
bpy.context.view_layer.update()
